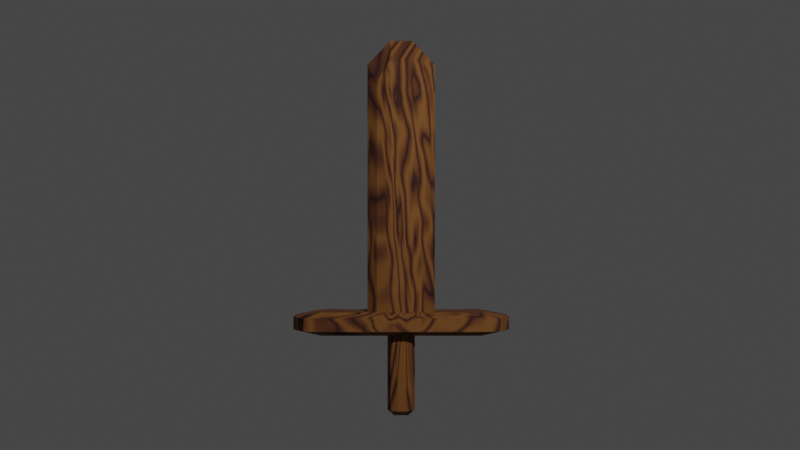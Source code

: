 # Source: Sword.blend  (saved by Blender 3.0.42; exported with 4.5.12 LTS)
import bpy
from mathutils import Matrix  # noqa: F401  (used for matrix-valued properties, if any)

bpy.ops.wm.read_factory_settings(use_empty=True)
scene = bpy.context.scene
scene.name = 'Scene'

# ---- collections
col_collection = bpy.data.collections.new('Collection'); scene.collection.children.link(col_collection)

# ---- materials (node trees are filled in below, after node groups)
mat_material = bpy.data.materials.new('Material')
mat_material.alpha_threshold = 0.0
mat_material.use_transparent_shadow = False
mat_material.line_color = (0.0, 0.0, 0.0, 1.0)
mat_1 = bpy.data.materials.new('1')
mat_1.use_transparent_shadow = False

# ---- material node trees
mat_material.use_nodes = True; mat_material.node_tree.nodes.clear()
_N = mat_material.node_tree.nodes; _L = mat_material.node_tree.links
n0 = _N.new('ShaderNodeOutputMaterial'); n0.name = 'Material Output'; n0.location = (300, 300)
n1 = _N.new('ShaderNodeBsdfPrincipled'); n1.name = 'Principled BSDF'; n1.location = (10, 300)
n1.distribution = 'GGX'
n1.subsurface_method = 'RANDOM_WALK_SKIN'
n1.inputs[2].default_value = 0.8864
n1.inputs[3].default_value = 1.45
n1.inputs[27].default_value = (0.0, 0.0, 0.0, 1.0)
n1.inputs[28].default_value = 1.0
n2 = _N.new('ShaderNodeValToRGB'); n2.name = 'ColorRamp'; n2.location = (-387, 333)
while len(n2.color_ramp.elements) > 1: n2.color_ramp.elements.remove(n2.color_ramp.elements[-1])
n2.color_ramp.elements[0].position = 0.0; n2.color_ramp.elements[0].color = (0.0265, 0.005855, 0.002092, 1.0)
_e = n2.color_ramp.elements.new(0.06364); _e.color = (0.07304, 0.01889, 0.005363, 1.0)
_e = n2.color_ramp.elements.new(1.0); _e.color = (0.2, 0.07712, 0.01379, 1.0)
n3 = _N.new('ShaderNodeTexWave'); n3.name = 'Wave Texture'; n3.location = (-645, 276)
n3.wave_type = 'RINGS'
n3.bands_direction = 'Z'
n3.rings_direction = 'Y'
n3.inputs[1].default_value = 16.3
n3.inputs[2].default_value = 7.6
n3.inputs[3].default_value = 5.9
n3.inputs[4].default_value = 3.9
n3.inputs[5].default_value = 0.2077
n3.inputs[6].default_value = 1.0
n4 = _N.new('ShaderNodeMapping'); n4.name = 'Mapping'; n4.location = (-899, 328)
n4.inputs[3].default_value = (2.1, 0.2, 1.0)
n5 = _N.new('ShaderNodeTexCoord'); n5.name = 'Texture Coordinate'; n5.location = (-1139, 259)
_L.new(n1.outputs[0], n0.inputs[0])
_L.new(n3.outputs[0], n2.inputs[0])
_L.new(n2.outputs[0], n1.inputs[0])
_L.new(n5.outputs[2], n4.inputs[0])
_L.new(n4.outputs[0], n3.inputs[0])
n0.is_active_output = True

# ---- world
world_world = bpy.data.worlds.new('World'); scene.world = world_world
world_world.use_nodes = True; world_world.node_tree.nodes.clear()
_N = world_world.node_tree.nodes; _L = world_world.node_tree.links
n0 = _N.new('ShaderNodeOutputWorld'); n0.name = 'World Output'; n0.location = (300, 300)
n1 = _N.new('ShaderNodeBackground'); n1.name = 'Background'; n1.location = (10, 300)
n1.inputs[0].default_value = (0.05088, 0.05088, 0.05088, 1.0)
_L.new(n1.outputs[0], n0.inputs[0])
n0.is_active_output = True
world_world.color = (0.05088, 0.05088, 0.05088)
world_world.use_sun_shadow = False
world_world.sun_shadow_jitter_overblur = 0.0

# ---- cameras
cam_camera = bpy.data.cameras.new('Camera')
cam_camera.clip_end = 100.0
cam_camera.lens = 38.34
cam_camera.ortho_scale = 7.314

# ---- lights
light_light = bpy.data.lights.new('Light', 'POINT')
light_light.transmission_factor = 0.0
light_light.energy = 1000.0
light_light.shadow_soft_size = 0.1
light_light.shadow_maximum_resolution = 0.006
light_light.use_absolute_resolution = True

# ---- meshes
me_cube = bpy.data.meshes.new('Cube')
me_cube.from_pydata([(0.211, 0.1322, 2.0), (0.211, 0.1322, 0.0), (0.211, -0.1322, 2.0), (0.211, -0.1322, 0.0), (-0.211, 0.1322, 2.0), (-0.211, 0.1322, 0.0), (-0.211, -0.1322, 2.0), (-0.211, -0.1322, 0.0), (-0.2711, 0.1698, -0.1988), (-0.2711, -0.1698, -0.1988), (0.2711, 0.1698, -0.1988), (0.2711, -0.1698, -0.1988), (-0.6888, 0.1698, 0.0), (-0.6888, -0.1698, 0.0), (0.6888, -0.1698, 0.0), (0.6888, 0.1698, 0.0), (-0.6888, 0.1698, -0.1988), (-0.6888, -0.1698, -0.1988), (0.6888, -0.1698, -0.1988), (0.6888, 0.1698, -0.1988), (-0.09097, 0.1125, -0.1988), (-0.09097, -0.1125, -0.1988), (0.09097, 0.1125, -0.1988), (0.09097, -0.1125, -0.1988), (-0.09097, 0.1125, -0.8612), (-0.09097, -0.1125, -0.8612), (0.09097, 0.1125, -0.8612), (0.09097, -0.1125, -0.8612), (0.09038, 0.1698, 0.0), (-0.09038, 0.1698, 0.0), (0.09038, -0.1698, 2.192), (-0.09038, -0.1698, 2.192), (-0.09038, -0.1698, 0.0), (0.09038, -0.1698, 0.0), (-0.09038, 0.1698, 2.192), (0.09038, 0.1698, 2.192), (0.09038, 0.1698, -0.1988), (-0.09038, 0.1698, -0.1988), (-0.09038, -0.1698, -0.1988), (0.09038, -0.1698, -0.1988), (0.03657, 0.1357, -0.1988), (-0.03657, 0.1357, -0.1988), (-0.03657, -0.1357, -0.1988), (0.03657, -0.1357, -0.1988), (0.03657, 0.1357, -0.8612), (-0.03657, 0.1357, -0.8612), (-0.03657, -0.1357, -0.8612), (0.03657, -0.1357, -0.8612), (-0.2958, 0.0566, 0.0), (-0.2958, -0.0566, 0.0), (0.2958, 0.0566, 2.163), (0.2958, -0.0566, 2.163), (-0.2958, -0.0566, 2.163), (-0.2958, 0.0566, 2.163), (0.2958, -0.0566, 0.0), (0.2958, 0.0566, 0.0), (-0.2958, 0.0566, -0.1988), (-0.2958, -0.0566, -0.1988), (0.2958, -0.0566, -0.1988), (0.2958, 0.0566, -0.1988), (-0.7514, 0.0566, 0.0), (-0.7514, -0.0566, 0.0), (0.7514, -0.0566, 0.0), (0.7514, 0.0566, 0.0), (-0.7514, 0.0566, -0.1988), (-0.7514, -0.0566, -0.1988), (0.7514, -0.0566, -0.1988), (0.7514, 0.0566, -0.1988), (-0.1197, 0.04522, -0.1988), (-0.1197, -0.04522, -0.1988), (0.1197, -0.04522, -0.1988), (0.1197, 0.04522, -0.1988), (-0.1197, 0.04522, -0.8612), (-0.1197, -0.04522, -0.8612), (0.1197, -0.04522, -0.8612), (0.1197, 0.04522, -0.8612), (-0.06021, 0.06825, -0.908), (-0.06021, -0.06825, -0.908), (0.06021, 0.06825, -0.908), (0.06021, -0.06825, -0.908), (0.0986, 0.0566, 2.373), (0.0986, -0.0566, 2.373), (-0.0986, 0.0566, 2.373), (-0.0986, -0.0566, 2.373), (-0.1043, 0.2729, -0.04199), (-0.313, 0.2729, -0.04199), (0.1043, -0.2729, -0.04199), (0.313, -0.2729, -0.04199), (-0.1043, 0.2729, -0.154), (-0.313, 0.2729, -0.154), (0.1043, -0.2729, -0.154), (0.313, -0.2729, -0.154), (0.313, 0.2729, -0.04199), (0.313, 0.2729, -0.154), (-0.313, -0.2729, -0.04199), (-0.313, -0.2729, -0.154), (-0.9416, -0.08539, -0.04199), (-0.8323, -0.2633, -0.04199), (0.9416, 0.08539, -0.04199), (0.8323, 0.2633, -0.04199), (-0.9423, -0.08274, -0.154), (-0.8372, -0.2604, -0.154), (0.9423, 0.08274, -0.154), (0.8372, 0.2604, -0.154), (-0.8372, 0.2604, -0.154), (-0.8323, 0.2633, -0.04199), (0.8372, -0.2604, -0.154), (0.8323, -0.2633, -0.04199), (0.1043, 0.2729, -0.04199), (-0.1043, -0.2729, -0.04199), (0.1043, 0.2729, -0.154), (-0.1043, -0.2729, -0.154), (-0.9416, 0.08539, -0.04199), (0.9416, -0.08539, -0.04199), (-0.9423, 0.08274, -0.154), (0.9423, -0.08274, -0.154)], [], [(83, 52, 6, 31), (32, 31, 6, 7), (48, 53, 4, 5), (3, 33, 86, 87), (54, 51, 2, 3), (28, 35, 0, 1), (38, 9, 21, 42), (15, 63, 98, 99), (36, 37, 88, 110), (57, 9, 17, 65), (7, 13, 97, 94), (13, 61, 96, 97), (10, 36, 110, 93), (59, 10, 19, 67), (48, 5, 12, 60), (54, 3, 14, 62), (19, 10, 93, 103), (12, 5, 85, 105), (68, 20, 24, 72), (56, 8, 20, 68), (58, 11, 23, 70), (36, 10, 22, 40), (79, 74, 27, 47), (70, 23, 27, 74), (40, 22, 26, 44), (42, 21, 25, 46), (23, 43, 47, 27), (43, 42, 46, 47), (20, 41, 45, 24), (41, 40, 44, 45), (73, 77, 46, 25), (77, 79, 47, 46), (8, 37, 41, 20), (37, 36, 40, 41), (14, 3, 87, 107), (66, 67, 102, 115), (11, 39, 43, 23), (39, 38, 42, 43), (5, 4, 34, 29), (29, 34, 35, 28), (33, 32, 109, 86), (11, 18, 106, 91), (3, 2, 30, 33), (33, 30, 31, 32), (51, 81, 30, 2), (81, 83, 31, 30), (35, 34, 82, 80), (80, 82, 83, 81), (0, 35, 80, 50), (50, 80, 81, 51), (45, 44, 78, 76), (76, 78, 79, 77), (24, 45, 76, 72), (72, 76, 77, 73), (22, 71, 75, 26), (71, 70, 74, 75), (44, 26, 75, 78), (78, 75, 74, 79), (10, 59, 71, 22), (59, 58, 70, 71), (9, 57, 69, 21), (57, 56, 68, 69), (21, 69, 73, 25), (69, 68, 72, 73), (1, 55, 63, 15), (55, 54, 62, 63), (7, 49, 61, 13), (49, 48, 60, 61), (11, 58, 66, 18), (58, 59, 67, 66), (18, 66, 115, 106), (32, 7, 94, 109), (8, 16, 104, 89), (64, 65, 100, 114), (8, 56, 64, 16), (56, 57, 65, 64), (1, 0, 50, 55), (55, 50, 51, 54), (7, 6, 52, 49), (49, 52, 53, 48), (34, 4, 53, 82), (82, 53, 52, 83), (108, 92, 93, 110), (109, 94, 95, 111), (87, 91, 106, 107), (112, 105, 104, 114), (113, 107, 106, 115), (85, 89, 104, 105), (95, 94, 97, 101), (93, 92, 99, 103), (87, 86, 90, 91), (86, 109, 111, 90), (85, 84, 88, 89), (84, 108, 110, 88), (99, 98, 102, 103), (98, 113, 115, 102), (97, 96, 100, 101), (96, 112, 114, 100), (1, 15, 99, 92), (9, 38, 111, 95), (65, 17, 101, 100), (38, 39, 90, 111), (67, 19, 103, 102), (60, 12, 105, 112), (61, 60, 112, 96), (28, 1, 92, 108), (62, 14, 107, 113), (29, 28, 108, 84), (37, 8, 89, 88), (63, 62, 113, 98), (39, 11, 91, 90), (16, 64, 114, 104), (5, 29, 84, 85), (17, 9, 95, 101)])
_uv = me_cube.uv_layers.new(name='UVMap')
_uv.uv.foreach_set('vector', [0.2493, 0.7142, 0.2435, 0.7117, 0.2452, 0.692, 0.2624, 0.7069, 0.2301, 0.3326, 0.2624, 0.7069, 0.2452, 0.692, 0.2297, 0.3434, 0.2571, 0.3564, 0.2651, 0.7463, 0.2545, 0.6939, 0.2709, 0.3584, 0.4387, 0.2999, 0.4535, 0.4372, 0.449, 0.4562, 0.4391, 0.4017, 0.2781, 0.3166, 0.2929, 0.759, 0.2821, 0.6898, 0.2744, 0.299, 0.2609, 0.3524, 0.1409, 0.6789, 0.04998, 0.6717, 0.2643, 0.3433, 0.4345, 0.5431, 0.4277, 0.5722, 0.4272, 0.5304, 0.4308, 0.5213, 0.3905, 0.3386, 0.4046, 0.3372, 0.4041, 0.3653, 0.3939, 0.3622, 0.3737, 0.4606, 0.3713, 0.5141, 0.3649, 0.5281, 0.3662, 0.4394, 0.4128, 0.5343, 0.4277, 0.5722, 0.414, 0.5882, 0.4061, 0.5833, 0.4289, 0.7185, 0.4172, 0.6607, 0.4142, 0.6362, 0.434, 0.6321, 0.4172, 0.6607, 0.4039, 0.6624, 0.4042, 0.6339, 0.4142, 0.6362, 0.3805, 0.4319, 0.3737, 0.4606, 0.3662, 0.4394, 0.3766, 0.4027, 0.3926, 0.4577, 0.3805, 0.4319, 0.3938, 0.4084, 0.4017, 0.4152, 0.3895, 0.6993, 0.3697, 0.7005, 0.383, 0.6489, 0.3942, 0.6559, 0.4189, 0.3011, 0.4387, 0.2999, 0.4254, 0.3517, 0.4143, 0.3444, 0.3938, 0.4084, 0.3805, 0.4319, 0.3766, 0.4027, 0.3948, 0.3817, 0.383, 0.6489, 0.3697, 0.7005, 0.3693, 0.6001, 0.3868, 0.623, 0.4738, 0.4817, 0.4647, 0.4933, 0.4542, 0.4698, 0.4427, 0.4687, 0.392, 0.5261, 0.3784, 0.5468, 0.3792, 0.506, 0.3872, 0.4993, 0.4185, 0.4731, 0.4302, 0.4543, 0.4299, 0.4955, 0.4235, 0.4993, 0.3737, 0.4606, 0.3805, 0.4319, 0.3819, 0.4805, 0.377, 0.4842, 0.4408, 0.471, 0.4363, 0.469, 0.4393, 0.4657, 0.4425, 0.4646, 0.4226, 0.4602, 0.4316, 0.4486, 0.4393, 0.4657, 0.4363, 0.469, 0.4407, 0.4976, 0.4316, 0.493, 0.4398, 0.4807, 0.4452, 0.4827, 0.4557, 0.4443, 0.4648, 0.4489, 0.4482, 0.467, 0.4458, 0.4653, 0.4316, 0.4486, 0.441, 0.4442, 0.4425, 0.4646, 0.4393, 0.4657, 0.441, 0.4442, 0.4557, 0.4443, 0.4458, 0.4653, 0.4425, 0.4646, 0.4647, 0.4933, 0.4553, 0.4977, 0.4493, 0.4825, 0.4542, 0.4698, 0.4553, 0.4977, 0.4407, 0.4976, 0.4452, 0.4827, 0.4493, 0.4825, 0.4492, 0.4704, 0.4461, 0.4731, 0.4458, 0.4653, 0.4482, 0.467, 0.4461, 0.4731, 0.4408, 0.471, 0.4425, 0.4646, 0.4458, 0.4653, 0.3784, 0.5468, 0.3713, 0.5141, 0.3747, 0.4979, 0.3792, 0.506, 0.3713, 0.5141, 0.3737, 0.4606, 0.377, 0.4842, 0.3747, 0.4979, 0.4254, 0.3517, 0.4387, 0.2999, 0.4391, 0.4017, 0.4215, 0.3775, 0.4089, 0.4258, 0.4017, 0.4152, 0.4034, 0.3854, 0.4106, 0.3927, 0.4302, 0.4543, 0.4368, 0.4897, 0.4331, 0.5062, 0.4299, 0.4955, 0.4368, 0.4897, 0.4345, 0.5431, 0.4308, 0.5213, 0.4331, 0.5062, 0.2709, 0.3584, 0.2545, 0.6939, 0.2364, 0.6475, 0.2781, 0.3575, 0.2781, 0.3575, 0.2364, 0.6475, 0.1409, 0.6789, 0.2609, 0.3524, 0.4535, 0.4372, 0.4535, 0.599, 0.4482, 0.5855, 0.449, 0.4562, 0.4302, 0.4543, 0.4177, 0.4241, 0.4192, 0.3969, 0.4354, 0.4297, 0.2744, 0.299, 0.2821, 0.6898, 0.2747, 0.7108, 0.2613, 0.3178, 0.2613, 0.3178, 0.2747, 0.7108, 0.2624, 0.7069, 0.2301, 0.3326, 0.2929, 0.759, 0.2684, 0.7197, 0.2747, 0.7108, 0.2821, 0.6898, 0.2684, 0.7197, 0.2493, 0.7142, 0.2624, 0.7069, 0.2747, 0.7108, 0.1409, 0.6789, 0.2364, 0.6475, 0.2532, 0.7176, 0.2233, 0.7283, 0.2233, 0.7283, 0.2532, 0.7176, 0.2493, 0.7142, 0.2684, 0.7197, 0.04998, 0.6717, 0.1409, 0.6789, 0.2233, 0.7283, 0.02809, 0.6979, 0.02809, 0.6979, 0.2233, 0.7283, 0.2684, 0.7197, 0.2929, 0.759, 0.4493, 0.4825, 0.4452, 0.4827, 0.4441, 0.4788, 0.4526, 0.4703, 0.4526, 0.4703, 0.4441, 0.4788, 0.4408, 0.471, 0.4461, 0.4731, 0.4542, 0.4698, 0.4493, 0.4825, 0.4526, 0.4703, 0.4427, 0.4687, 0.4427, 0.4687, 0.4526, 0.4703, 0.4461, 0.4731, 0.4492, 0.4704, 0.4316, 0.493, 0.4226, 0.4813, 0.4357, 0.4751, 0.4398, 0.4807, 0.4226, 0.4813, 0.4226, 0.4602, 0.4363, 0.469, 0.4357, 0.4751, 0.4452, 0.4827, 0.4398, 0.4807, 0.4357, 0.4751, 0.4441, 0.4788, 0.4441, 0.4788, 0.4357, 0.4751, 0.4363, 0.469, 0.4408, 0.471, 0.3805, 0.4319, 0.3926, 0.4577, 0.3882, 0.4798, 0.3819, 0.4805, 0.3926, 0.4577, 0.4185, 0.4731, 0.4235, 0.4993, 0.3882, 0.4798, 0.4277, 0.5722, 0.4128, 0.5343, 0.4166, 0.5085, 0.4272, 0.5304, 0.4128, 0.5343, 0.392, 0.5261, 0.3872, 0.4993, 0.4166, 0.5085, 0.4648, 0.4489, 0.4738, 0.4605, 0.4492, 0.4704, 0.4482, 0.467, 0.4738, 0.4605, 0.4738, 0.4817, 0.4427, 0.4687, 0.4492, 0.4704, 0.3795, 0.2815, 0.3993, 0.2987, 0.4046, 0.3372, 0.3905, 0.3386, 0.3993, 0.2987, 0.4189, 0.3011, 0.4143, 0.3444, 0.4046, 0.3372, 0.4289, 0.7185, 0.4091, 0.7015, 0.4039, 0.6624, 0.4172, 0.6607, 0.4091, 0.7015, 0.3895, 0.6993, 0.3942, 0.6559, 0.4039, 0.6624, 0.4302, 0.4543, 0.4185, 0.4731, 0.4089, 0.4258, 0.4177, 0.4241, 0.4185, 0.4731, 0.3926, 0.4577, 0.4017, 0.4152, 0.4089, 0.4258, 0.4177, 0.4241, 0.4089, 0.4258, 0.4106, 0.3927, 0.4192, 0.3969, 0.4535, 0.599, 0.4289, 0.7185, 0.434, 0.6321, 0.4482, 0.5855, 0.3784, 0.5468, 0.3905, 0.576, 0.389, 0.6035, 0.373, 0.5718, 0.3989, 0.5754, 0.4061, 0.5833, 0.4047, 0.6137, 0.3975, 0.6076, 0.3784, 0.5468, 0.392, 0.5261, 0.3989, 0.5754, 0.3905, 0.576, 0.392, 0.5261, 0.4128, 0.5343, 0.4061, 0.5833, 0.3989, 0.5754, 0.2643, 0.3433, 0.04998, 0.6717, 0.02809, 0.6979, 0.271, 0.3314, 0.271, 0.3314, 0.02809, 0.6979, 0.2929, 0.759, 0.2781, 0.3166, 0.2297, 0.3434, 0.2452, 0.692, 0.2435, 0.7117, 0.24, 0.3514, 0.24, 0.3514, 0.2435, 0.7117, 0.2651, 0.7463, 0.2571, 0.3564, 0.2364, 0.6475, 0.2545, 0.6939, 0.2651, 0.7463, 0.2532, 0.7176, 0.2532, 0.7176, 0.2651, 0.7463, 0.2435, 0.7117, 0.2493, 0.7142, 0.36, 0.416, 0.3738, 0.3724, 0.3766, 0.4027, 0.3662, 0.4394, 0.4482, 0.5855, 0.434, 0.6321, 0.4314, 0.6012, 0.442, 0.5637, 0.4391, 0.4017, 0.4354, 0.4297, 0.4192, 0.3969, 0.4215, 0.3775, 0.3963, 0.6278, 0.3868, 0.623, 0.389, 0.6035, 0.3975, 0.6076, 0.412, 0.3724, 0.4215, 0.3775, 0.4192, 0.3969, 0.4106, 0.3927, 0.3693, 0.6001, 0.373, 0.5718, 0.389, 0.6035, 0.3868, 0.623, 0.4314, 0.6012, 0.434, 0.6321, 0.4142, 0.6362, 0.4134, 0.6162, 0.3766, 0.4027, 0.3738, 0.3724, 0.3939, 0.3622, 0.3948, 0.3817, 0.4391, 0.4017, 0.449, 0.4562, 0.4433, 0.4755, 0.4354, 0.4297, 0.449, 0.4562, 0.4482, 0.5855, 0.442, 0.5637, 0.4433, 0.4755, 0.3693, 0.6001, 0.3593, 0.5466, 0.3649, 0.5281, 0.373, 0.5718, 0.3593, 0.5466, 0.36, 0.416, 0.3662, 0.4394, 0.3649, 0.5281, 0.3939, 0.3622, 0.4041, 0.3653, 0.4034, 0.3854, 0.3948, 0.3817, 0.4041, 0.3653, 0.412, 0.3724, 0.4106, 0.3927, 0.4034, 0.3854, 0.4142, 0.6362, 0.4042, 0.6339, 0.4047, 0.6137, 0.4134, 0.6162, 0.4042, 0.6339, 0.3963, 0.6278, 0.3975, 0.6076, 0.4047, 0.6137, 0.3795, 0.2815, 0.3905, 0.3386, 0.3939, 0.3622, 0.3738, 0.3724, 0.4277, 0.5722, 0.4345, 0.5431, 0.442, 0.5637, 0.4314, 0.6012, 0.4061, 0.5833, 0.414, 0.5882, 0.4134, 0.6162, 0.4047, 0.6137, 0.4345, 0.5431, 0.4368, 0.4897, 0.4433, 0.4755, 0.442, 0.5637, 0.4017, 0.4152, 0.3938, 0.4084, 0.3948, 0.3817, 0.4034, 0.3854, 0.3942, 0.6559, 0.383, 0.6489, 0.3868, 0.623, 0.3963, 0.6278, 0.4039, 0.6624, 0.3942, 0.6559, 0.3963, 0.6278, 0.4042, 0.6339, 0.3547, 0.4014, 0.3795, 0.2815, 0.3738, 0.3724, 0.36, 0.416, 0.4143, 0.3444, 0.4254, 0.3517, 0.4215, 0.3775, 0.412, 0.3724, 0.3548, 0.5635, 0.3547, 0.4014, 0.36, 0.416, 0.3593, 0.5466, 0.3713, 0.5141, 0.3784, 0.5468, 0.373, 0.5718, 0.3649, 0.5281, 0.4046, 0.3372, 0.4143, 0.3444, 0.412, 0.3724, 0.4041, 0.3653, 0.4368, 0.4897, 0.4302, 0.4543, 0.4354, 0.4297, 0.4433, 0.4755, 0.3905, 0.576, 0.3989, 0.5754, 0.3975, 0.6076, 0.389, 0.6035, 0.3697, 0.7005, 0.3548, 0.5635, 0.3593, 0.5466, 0.3693, 0.6001, 0.414, 0.5882, 0.4277, 0.5722, 0.4314, 0.6012, 0.4134, 0.6162])
me_cube.materials.append(mat_material)
me_cube.use_remesh_preserve_volume = False
me_cube.use_remesh_preserve_attributes = False
me_cube.use_mirror_vertex_groups = False
me_cube.update()
me_plane_001 = bpy.data.meshes.new('Plane.001')
me_plane_001.from_pydata([(-0.06021, -0.908, -1.725e-09), (-0.1197, -0.8612, -2.68e-09), (-0.1197, -0.1988, -1.48e-08), (-0.7514, -0.1988, -1.527e-08), (-0.9423, -0.154, -1.598e-08), (-0.9416, -0.04314, -1.787e-08), (-0.7514, -0.0008143, -1.847e-08), (-0.2939, -0.0008143, -1.855e-08), (-0.2958, 2.163, -5.984e-08), (-0.0986, 2.369, -6.356e-08), (0.0986, 2.369, -6.364e-08), (0.2958, 2.163, -5.984e-08), (0.2958, -0.0008143, -1.878e-08), (0.7514, -0.0008143, -1.902e-08), (0.9423, -0.04314, -1.826e-08), (0.9423, -0.154, -1.583e-08), (0.7514, -0.1988, -1.527e-08), (0.1197, -0.1988, -1.504e-08), (0.1197, -0.8612, -2.658e-09), (0.06021, -0.908, -1.785e-09)], [], [(19, 18, 17, 16, 15, 14, 13, 12, 11, 10, 9, 8, 7, 6, 5, 4, 3, 2, 1, 0)])
_uv = me_plane_001.uv_layers.new(name='UVMap')
_uv.uv.foreach_set('vector', [0.5293, 0.02561, 0.5593, 0.03902, 0.5648, 0.2286, 0.8801, 0.2259, 0.9711, 0.242, 0.9742, 0.2696, 0.8832, 0.2821, 0.6495, 0.2848, 0.6495, 0.8971, 0.5538, 0.9568, 0.4519, 0.9577, 0.353, 0.8971, 0.353, 0.2874, 0.1334, 0.2883, 0.03302, 0.2741, 0.03459, 0.2402, 0.1318, 0.2259, 0.4456, 0.2313, 0.4456, 0.03876, 0.4738, 0.02629])
me_plane_001.use_remesh_fix_poles = True
me_plane_001.use_remesh_preserve_attributes = False
me_plane_001.update()

# ---- objects
ob_sword = bpy.data.objects.new('sword', me_cube)
ob_light = bpy.data.objects.new('Light', light_light)
ob_camera = bpy.data.objects.new('Camera', cam_camera)
ob_plane_001 = bpy.data.objects.new('Plane.001', me_plane_001)
ob_gpencil = bpy.data.objects.new('GPencil', None)
ob_gpencil_001 = bpy.data.objects.new('GPencil.001', None)

# ---- transforms, parenting, visibility, modifiers, constraints
ob_sword.location = (0.0, 0.0, 0.0)
ob_sword.scale = (1.26, 1.26, 1.26)
ob_sword.lock_rotations_4d = False
ob_sword.empty_display_type = 'ARROWS'
ob_sword.lineart.crease_threshold = 0.0
ob_light.location = (1.97, -5.828, 3.828)
ob_light.rotation_euler = (0.6503, 0.05522, 1.866)
ob_light.lock_rotations_4d = False
ob_light.empty_display_type = 'ARROWS'
ob_light.color = (0.0, 0.0, 0.0, 0.0)
ob_light.lineart.crease_threshold = 0.0
ob_camera.location = (-0.01302, -9.489, 0.9531)
ob_camera.rotation_euler = (1.571, -0.0, 0.0)
ob_camera.scale = (1.0, 1.0, 1.0)
ob_camera.lock_rotations_4d = False
ob_camera.empty_display_type = 'ARROWS'
ob_camera.color = (0.0, 0.0, 0.0, 0.0)
ob_camera.display_type = 'WIRE'
ob_camera.lineart.crease_threshold = 0.0
ob_plane_001.location = (0.0, 1.0, 0.0)
ob_plane_001.rotation_euler = (1.571, -0.0, 0.0)
ob_plane_001.hide_render = True
ob_gpencil.location = (0.0, 0.0, 0.0)
ob_gpencil.scale = (1.26, 1.26, 1.26)
ob_gpencil.empty_image_offset = (0.0, 0.0)
ob_gpencil.color = (0.0, 0.0, 0.0, 1.0)
ob_gpencil.hide_render = True
ob_gpencil.use_grease_pencil_lights = True
_m = ob_gpencil.modifiers.new('Noise', 'GREASE_PENCIL_NOISE')
_m.show_render = True
_m.custom_curve.use_clip = True
_m.custom_curve.clip_max_x = 1.0
_m.custom_curve.clip_max_y = 1.0
_m.custom_curve.extend = 'EXTRAPOLATED'
_m.custom_curve.white_level = (1.0, 1.0, 1.0)
_m.factor = 0.3912
_m.factor_strength = 0.7687
_m.factor_thickness = 0.7347
_m.noise_scale = 0.8166
ob_gpencil_001.location = (0.0, 0.0, 0.0)
ob_gpencil_001.scale = (1.26, 1.26, 1.26)
ob_gpencil_001.empty_image_offset = (0.0, 0.0)
ob_gpencil_001.color = (0.0, 0.0, 0.0, 1.0)
ob_gpencil_001.use_grease_pencil_lights = True
_m = ob_gpencil_001.modifiers.new('Noise', 'GREASE_PENCIL_NOISE')
_m.show_render = True
_m.custom_curve.use_clip = True
_m.custom_curve.clip_max_x = 1.0
_m.custom_curve.clip_max_y = 1.0
_m.custom_curve.extend = 'EXTRAPOLATED'
_m.custom_curve.white_level = (1.0, 1.0, 1.0)
_m.factor = 0.3912
_m.factor_strength = 0.7687
_m.factor_thickness = 0.7347
_m.noise_scale = 0.8166

# ---- collection membership
col_collection.objects.link(ob_sword)
col_collection.objects.link(ob_light)
col_collection.objects.link(ob_camera)
col_collection.objects.link(ob_plane_001)
col_collection.objects.link(ob_gpencil)
col_collection.objects.link(ob_gpencil_001)

# ---- scene / render settings (as saved in the file)
scene.camera = ob_camera
scene.frame_start = 1; scene.frame_end = 80; scene.frame_set(24)
scene.render.engine = 'BLENDER_EEVEE_NEXT'
scene.render.film_transparent = True
scene.cycles.sampling_pattern = 'TABULATED_SOBOL'
scene.cycles.use_light_tree = False
scene.view_settings.view_transform = 'Filmic'
bpy.context.view_layer.update()
